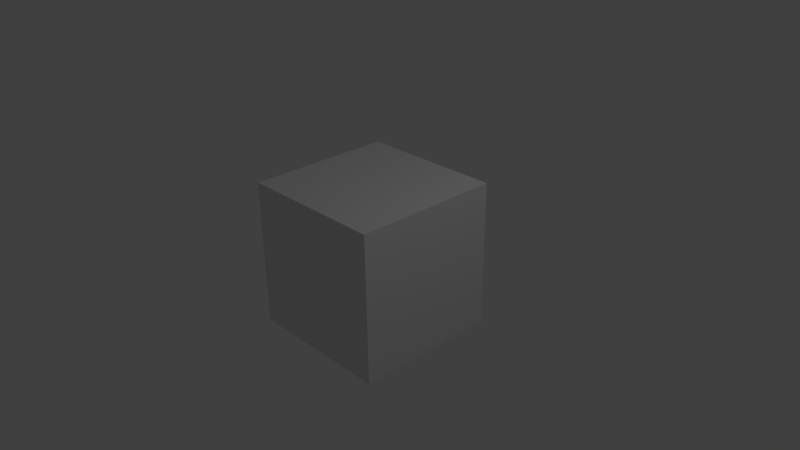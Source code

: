 # Source: prueba1.blend  (saved by Blender 2.68.0; exported with 4.5.12 LTS)
import bpy
from mathutils import Matrix  # noqa: F401  (used for matrix-valued properties, if any)

bpy.ops.wm.read_factory_settings(use_empty=True)
scene = bpy.context.scene
scene.name = 'Scene'

# ---- collections
col_collection_1 = bpy.data.collections.new('Collection 1'); scene.collection.children.link(col_collection_1)

# ---- materials (node trees are filled in below, after node groups)
mat_material = bpy.data.materials.new('Material')
mat_material.alpha_threshold = 0.0
mat_material.use_transparent_shadow = False
mat_material.roughness = 0.5
mat_material.line_color = (0.0, 0.0, 0.0, 1.0)

# ---- material node trees

# ---- world
world_world = bpy.data.worlds.new('World'); scene.world = world_world
world_world.color = (0.05088, 0.05088, 0.05088)
world_world.use_sun_shadow = False
world_world.sun_shadow_jitter_overblur = 0.0
world_world.cycles.sampling_method = 'MANUAL'
world_world.cycles.sample_map_resolution = 256

# ---- cameras
cam_camera = bpy.data.cameras.new('Camera')
cam_camera.clip_end = 100.0
cam_camera.lens = 35.0
cam_camera.sensor_width = 32.0
cam_camera.sensor_height = 18.0
cam_camera.ortho_scale = 7.314
cam_camera.dof.focus_distance = 0.0
cam_camera.dof.aperture_fstop = 128.0

# ---- lights
light_lamp = bpy.data.lights.new('Lamp', 'POINT')
light_lamp.transmission_factor = 0.0
light_lamp.cutoff_distance = 30.0
light_lamp.energy = 100.0
light_lamp.shadow_buffer_clip_start = 1.001
light_lamp.shadow_soft_size = 0.1
light_lamp.shadow_maximum_resolution = 0.006
light_lamp.use_absolute_resolution = True
light_lamp.cycles.use_multiple_importance_sampling = False

# ---- meshes
me_cube = bpy.data.meshes.new('Cube')
me_cube.from_pydata([(1.0, 1.0, -1.0), (1.0, -1.0, -1.0), (-1.0, -1.0, -1.0), (-1.0, 1.0, -1.0), (1.0, 1.0, 1.0), (1.0, -1.0, 1.0), (-1.0, -1.0, 1.0), (-1.0, 1.0, 1.0)], [], [(0, 1, 2, 3), (4, 7, 6, 5), (0, 4, 5, 1), (1, 5, 6, 2), (2, 6, 7, 3), (4, 0, 3, 7)])
me_cube.materials.append(mat_material)
me_cube.use_remesh_preserve_volume = False
me_cube.use_remesh_preserve_attributes = False
me_cube.use_mirror_vertex_groups = False
me_cube.update()

# ---- objects
ob_cube = bpy.data.objects.new('Cube', me_cube)
ob_lamp = bpy.data.objects.new('Lamp', light_lamp)
ob_camera = bpy.data.objects.new('Camera', cam_camera)

# ---- transforms, parenting, visibility, modifiers, constraints
ob_cube.location = (0.0, 0.0, 0.0)
ob_cube.lock_rotations_4d = False
ob_cube.empty_display_type = 'ARROWS'
ob_cube.lineart.crease_threshold = 0.0
ob_lamp.location = (4.076, 1.005, 5.904)
ob_lamp.rotation_euler = (0.6503, 0.05522, 1.866)
ob_lamp.lock_rotations_4d = False
ob_lamp.empty_display_type = 'ARROWS'
ob_lamp.color = (0.0, 0.0, 0.0, 0.0)
ob_lamp.lineart.crease_threshold = 0.0
ob_camera.location = (7.481, -6.508, 5.344)
ob_camera.rotation_euler = (1.109, 0.01082, 0.8149)
ob_camera.lock_rotations_4d = False
ob_camera.empty_display_type = 'ARROWS'
ob_camera.color = (0.0, 0.0, 0.0, 0.0)
ob_camera.display_type = 'WIRE'
ob_camera.lineart.crease_threshold = 0.0

# ---- collection membership
col_collection_1.objects.link(ob_cube)
col_collection_1.objects.link(ob_lamp)
col_collection_1.objects.link(ob_camera)

# ---- scene / render settings (as saved in the file)
scene.camera = ob_camera
scene.frame_start = 1; scene.frame_end = 250; scene.frame_set(1)
scene.render.engine = 'BLENDER_EEVEE_NEXT'
scene.render.image_settings.color_mode = 'RGB'
scene.render.image_settings.compression = 90
scene.render.resolution_percentage = 50
scene.render.dither_intensity = 0.0
scene.cycles.use_denoising = False
scene.cycles.samples = 10
scene.cycles.sampling_pattern = 'TABULATED_SOBOL'
scene.cycles.light_sampling_threshold = 0.0
scene.cycles.use_adaptive_sampling = False
scene.cycles.use_light_tree = False
scene.cycles.blur_glossy = 0.0
scene.cycles.volume_bounces = 1
scene.cycles.pixel_filter_type = 'GAUSSIAN'
scene.cycles.sample_clamp_indirect = 0.0
scene.view_settings.view_transform = 'Standard'
bpy.context.view_layer.update()
